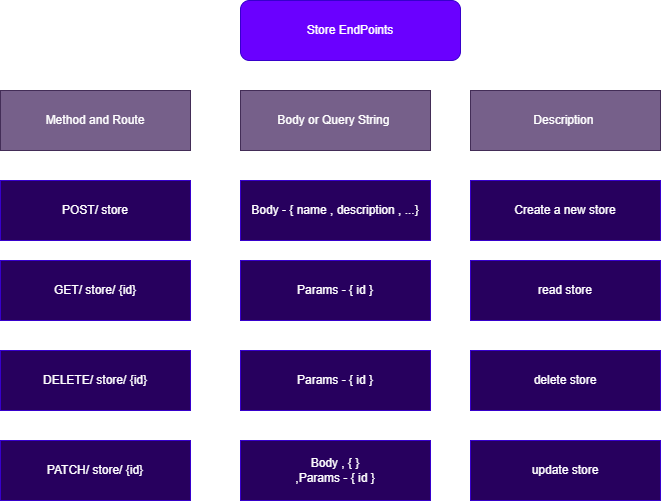

The diagram above was exported from draw.io. Its source (the exported page's mxGraphModel, read from the mxfile embedded in the PNG):
<mxGraphModel dx="-722" dy="729" grid="1" gridSize="10" guides="1" tooltips="1" connect="1" arrows="1" fold="1" page="1" pageScale="1" pageWidth="850" pageHeight="1100" math="0" shadow="0">
  <root>
    <mxCell id="0" />
    <mxCell id="1" parent="0" />
    <mxCell id="2" value="POST/ store" style="rounded=0;whiteSpace=wrap;html=1;fillColor=#27005E;fontColor=#ffffff;strokeColor=#3700CC;" parent="1" vertex="1">
      <mxGeometry x="2190" y="210" width="190" height="60" as="geometry" />
    </mxCell>
    <mxCell id="3" value="GET/ store/ {id}" style="rounded=0;whiteSpace=wrap;html=1;fillColor=#27005E;fontColor=#ffffff;strokeColor=#3700CC;" parent="1" vertex="1">
      <mxGeometry x="2190" y="290" width="190" height="60" as="geometry" />
    </mxCell>
    <mxCell id="4" value="DELETE/ store/ {id}" style="rounded=0;whiteSpace=wrap;html=1;fillColor=#27005E;fontColor=#ffffff;strokeColor=#3700CC;" parent="1" vertex="1">
      <mxGeometry x="2190" y="380" width="190" height="60" as="geometry" />
    </mxCell>
    <mxCell id="5" value="PATCH/ store/ {id}" style="rounded=0;whiteSpace=wrap;html=1;fillColor=#27005E;fontColor=#ffffff;strokeColor=#3700CC;" parent="1" vertex="1">
      <mxGeometry x="2190" y="470" width="190" height="60" as="geometry" />
    </mxCell>
    <mxCell id="6" value="Body - { name , description , ...}" style="rounded=0;whiteSpace=wrap;html=1;fillColor=#27005E;fontColor=#ffffff;strokeColor=#3700CC;" parent="1" vertex="1">
      <mxGeometry x="2430" y="210" width="190" height="60" as="geometry" />
    </mxCell>
    <mxCell id="7" value="Params - { id }" style="rounded=0;whiteSpace=wrap;html=1;fillColor=#27005E;fontColor=#ffffff;strokeColor=#3700CC;" parent="1" vertex="1">
      <mxGeometry x="2430" y="290" width="190" height="60" as="geometry" />
    </mxCell>
    <mxCell id="8" value="Params - { id }" style="rounded=0;whiteSpace=wrap;html=1;fillColor=#27005E;fontColor=#ffffff;strokeColor=#3700CC;" parent="1" vertex="1">
      <mxGeometry x="2430" y="380" width="190" height="60" as="geometry" />
    </mxCell>
    <mxCell id="9" value="Body , { }&lt;br&gt;,Params - { id }" style="rounded=0;whiteSpace=wrap;html=1;fillColor=#27005E;fontColor=#ffffff;strokeColor=#3700CC;" parent="1" vertex="1">
      <mxGeometry x="2430" y="470" width="190" height="60" as="geometry" />
    </mxCell>
    <mxCell id="10" value="Create a new store" style="rounded=0;whiteSpace=wrap;html=1;fillColor=#27005E;fontColor=#ffffff;strokeColor=#3700CC;" parent="1" vertex="1">
      <mxGeometry x="2660" y="210" width="190" height="60" as="geometry" />
    </mxCell>
    <mxCell id="11" value="read store" style="rounded=0;whiteSpace=wrap;html=1;fillColor=#27005E;fontColor=#ffffff;strokeColor=#3700CC;" parent="1" vertex="1">
      <mxGeometry x="2660" y="290" width="190" height="60" as="geometry" />
    </mxCell>
    <mxCell id="12" value="delete store" style="rounded=0;whiteSpace=wrap;html=1;fillColor=#27005E;fontColor=#ffffff;strokeColor=#3700CC;" parent="1" vertex="1">
      <mxGeometry x="2660" y="380" width="190" height="60" as="geometry" />
    </mxCell>
    <mxCell id="13" value="update store" style="rounded=0;whiteSpace=wrap;html=1;fillColor=#27005E;fontColor=#ffffff;strokeColor=#3700CC;" parent="1" vertex="1">
      <mxGeometry x="2660" y="470" width="190" height="60" as="geometry" />
    </mxCell>
    <mxCell id="14" value="Method and Route" style="rounded=0;whiteSpace=wrap;html=1;fillColor=#76608a;fontColor=#ffffff;strokeColor=#432D57;" parent="1" vertex="1">
      <mxGeometry x="2190" y="120" width="190" height="60" as="geometry" />
    </mxCell>
    <mxCell id="15" value="Body or Query String&amp;nbsp;" style="rounded=0;whiteSpace=wrap;html=1;fillColor=#76608a;fontColor=#ffffff;strokeColor=#432D57;" parent="1" vertex="1">
      <mxGeometry x="2430" y="120" width="190" height="60" as="geometry" />
    </mxCell>
    <mxCell id="16" value="Description&amp;nbsp;" style="rounded=0;whiteSpace=wrap;html=1;fillColor=#76608a;fontColor=#ffffff;strokeColor=#432D57;" parent="1" vertex="1">
      <mxGeometry x="2660" y="120" width="190" height="60" as="geometry" />
    </mxCell>
    <mxCell id="17" value="Store EndPoints" style="rounded=1;whiteSpace=wrap;html=1;fontSize=12;fillColor=#6a00ff;fontColor=#ffffff;strokeColor=#3700CC;" parent="1" vertex="1">
      <mxGeometry x="2430" y="30" width="220" height="60" as="geometry" />
    </mxCell>
  </root>
</mxGraphModel>